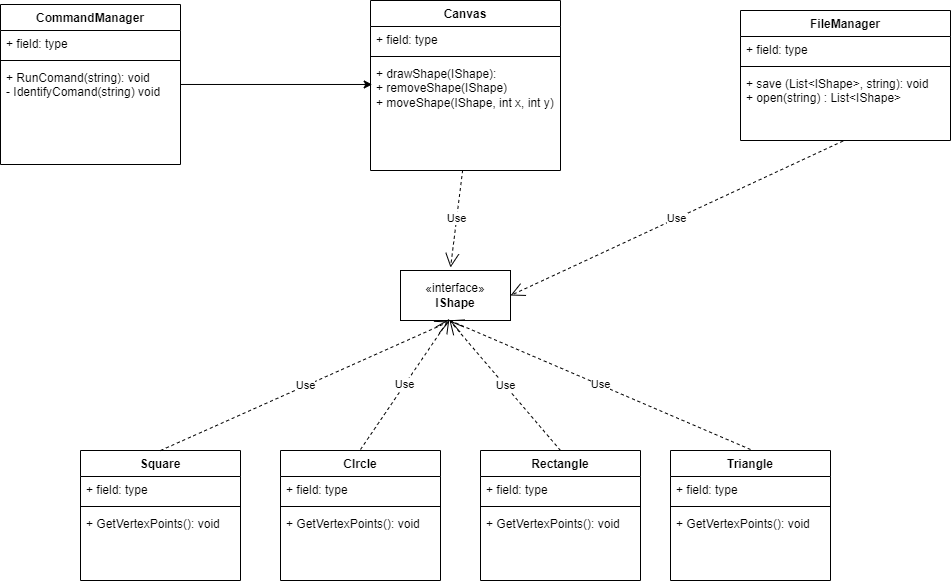

The diagram above was exported from draw.io. Its source (the exported page's mxGraphModel, read from the mxfile embedded in the PNG):
<mxGraphModel dx="1725" dy="976" grid="1" gridSize="10" guides="1" tooltips="1" connect="1" arrows="1" fold="1" page="1" pageScale="1" pageWidth="3300" pageHeight="4681" math="0" shadow="0">
  <root>
    <mxCell id="0" />
    <mxCell id="1" parent="0" />
    <mxCell id="252wQSmNplrvCJfkWiGi-8" value="«interface»&lt;br&gt;&lt;b&gt;IShape&lt;/b&gt;" style="html=1;whiteSpace=wrap;" parent="1" vertex="1">
      <mxGeometry x="1230" y="330" width="110" height="50" as="geometry" />
    </mxCell>
    <mxCell id="252wQSmNplrvCJfkWiGi-9" value="Square" style="swimlane;fontStyle=1;align=center;verticalAlign=top;childLayout=stackLayout;horizontal=1;startSize=26;horizontalStack=0;resizeParent=1;resizeParentMax=0;resizeLast=0;collapsible=1;marginBottom=0;whiteSpace=wrap;html=1;" parent="1" vertex="1">
      <mxGeometry x="910" y="510" width="160" height="130" as="geometry" />
    </mxCell>
    <mxCell id="252wQSmNplrvCJfkWiGi-25" value="Use" style="endArrow=open;endSize=12;dashed=1;html=1;rounded=0;entryX=0.445;entryY=1.02;entryDx=0;entryDy=0;entryPerimeter=0;" parent="252wQSmNplrvCJfkWiGi-9" target="252wQSmNplrvCJfkWiGi-8" edge="1">
      <mxGeometry width="160" relative="1" as="geometry">
        <mxPoint x="80" as="sourcePoint" />
        <mxPoint x="240" as="targetPoint" />
      </mxGeometry>
    </mxCell>
    <mxCell id="252wQSmNplrvCJfkWiGi-10" value="+ field: type&lt;div&gt;&lt;br/&gt;&lt;/div&gt;" style="text;strokeColor=none;fillColor=none;align=left;verticalAlign=top;spacingLeft=4;spacingRight=4;overflow=hidden;rotatable=0;points=[[0,0.5],[1,0.5]];portConstraint=eastwest;whiteSpace=wrap;html=1;" parent="252wQSmNplrvCJfkWiGi-9" vertex="1">
      <mxGeometry y="26" width="160" height="26" as="geometry" />
    </mxCell>
    <mxCell id="252wQSmNplrvCJfkWiGi-11" value="" style="line;strokeWidth=1;fillColor=none;align=left;verticalAlign=middle;spacingTop=-1;spacingLeft=3;spacingRight=3;rotatable=0;labelPosition=right;points=[];portConstraint=eastwest;strokeColor=inherit;" parent="252wQSmNplrvCJfkWiGi-9" vertex="1">
      <mxGeometry y="52" width="160" height="8" as="geometry" />
    </mxCell>
    <mxCell id="252wQSmNplrvCJfkWiGi-12" value="+ GetVertexPoints(): void" style="text;strokeColor=none;fillColor=none;align=left;verticalAlign=top;spacingLeft=4;spacingRight=4;overflow=hidden;rotatable=0;points=[[0,0.5],[1,0.5]];portConstraint=eastwest;whiteSpace=wrap;html=1;" parent="252wQSmNplrvCJfkWiGi-9" vertex="1">
      <mxGeometry y="60" width="160" height="70" as="geometry" />
    </mxCell>
    <mxCell id="252wQSmNplrvCJfkWiGi-13" value="CIrcle" style="swimlane;fontStyle=1;align=center;verticalAlign=top;childLayout=stackLayout;horizontal=1;startSize=26;horizontalStack=0;resizeParent=1;resizeParentMax=0;resizeLast=0;collapsible=1;marginBottom=0;whiteSpace=wrap;html=1;" parent="1" vertex="1">
      <mxGeometry x="1110" y="510" width="160" height="130" as="geometry" />
    </mxCell>
    <mxCell id="252wQSmNplrvCJfkWiGi-14" value="+ field: type&lt;div&gt;&lt;br/&gt;&lt;/div&gt;" style="text;strokeColor=none;fillColor=none;align=left;verticalAlign=top;spacingLeft=4;spacingRight=4;overflow=hidden;rotatable=0;points=[[0,0.5],[1,0.5]];portConstraint=eastwest;whiteSpace=wrap;html=1;" parent="252wQSmNplrvCJfkWiGi-13" vertex="1">
      <mxGeometry y="26" width="160" height="26" as="geometry" />
    </mxCell>
    <mxCell id="252wQSmNplrvCJfkWiGi-15" value="" style="line;strokeWidth=1;fillColor=none;align=left;verticalAlign=middle;spacingTop=-1;spacingLeft=3;spacingRight=3;rotatable=0;labelPosition=right;points=[];portConstraint=eastwest;strokeColor=inherit;" parent="252wQSmNplrvCJfkWiGi-13" vertex="1">
      <mxGeometry y="52" width="160" height="8" as="geometry" />
    </mxCell>
    <mxCell id="252wQSmNplrvCJfkWiGi-16" value="+ GetVertexPoints(): void" style="text;strokeColor=none;fillColor=none;align=left;verticalAlign=top;spacingLeft=4;spacingRight=4;overflow=hidden;rotatable=0;points=[[0,0.5],[1,0.5]];portConstraint=eastwest;whiteSpace=wrap;html=1;" parent="252wQSmNplrvCJfkWiGi-13" vertex="1">
      <mxGeometry y="60" width="160" height="70" as="geometry" />
    </mxCell>
    <mxCell id="252wQSmNplrvCJfkWiGi-17" value="Rectangle" style="swimlane;fontStyle=1;align=center;verticalAlign=top;childLayout=stackLayout;horizontal=1;startSize=26;horizontalStack=0;resizeParent=1;resizeParentMax=0;resizeLast=0;collapsible=1;marginBottom=0;whiteSpace=wrap;html=1;" parent="1" vertex="1">
      <mxGeometry x="1310" y="510" width="160" height="130" as="geometry" />
    </mxCell>
    <mxCell id="252wQSmNplrvCJfkWiGi-18" value="+ field: type&lt;div&gt;&lt;br/&gt;&lt;/div&gt;" style="text;strokeColor=none;fillColor=none;align=left;verticalAlign=top;spacingLeft=4;spacingRight=4;overflow=hidden;rotatable=0;points=[[0,0.5],[1,0.5]];portConstraint=eastwest;whiteSpace=wrap;html=1;" parent="252wQSmNplrvCJfkWiGi-17" vertex="1">
      <mxGeometry y="26" width="160" height="26" as="geometry" />
    </mxCell>
    <mxCell id="252wQSmNplrvCJfkWiGi-19" value="" style="line;strokeWidth=1;fillColor=none;align=left;verticalAlign=middle;spacingTop=-1;spacingLeft=3;spacingRight=3;rotatable=0;labelPosition=right;points=[];portConstraint=eastwest;strokeColor=inherit;" parent="252wQSmNplrvCJfkWiGi-17" vertex="1">
      <mxGeometry y="52" width="160" height="8" as="geometry" />
    </mxCell>
    <mxCell id="252wQSmNplrvCJfkWiGi-20" value="+ GetVertexPoints(): void" style="text;strokeColor=none;fillColor=none;align=left;verticalAlign=top;spacingLeft=4;spacingRight=4;overflow=hidden;rotatable=0;points=[[0,0.5],[1,0.5]];portConstraint=eastwest;whiteSpace=wrap;html=1;" parent="252wQSmNplrvCJfkWiGi-17" vertex="1">
      <mxGeometry y="60" width="160" height="70" as="geometry" />
    </mxCell>
    <mxCell id="252wQSmNplrvCJfkWiGi-21" value="Triangle" style="swimlane;fontStyle=1;align=center;verticalAlign=top;childLayout=stackLayout;horizontal=1;startSize=26;horizontalStack=0;resizeParent=1;resizeParentMax=0;resizeLast=0;collapsible=1;marginBottom=0;whiteSpace=wrap;html=1;" parent="1" vertex="1">
      <mxGeometry x="1500" y="510" width="160" height="130" as="geometry" />
    </mxCell>
    <mxCell id="252wQSmNplrvCJfkWiGi-22" value="+ field: type&lt;div&gt;&lt;br/&gt;&lt;/div&gt;" style="text;strokeColor=none;fillColor=none;align=left;verticalAlign=top;spacingLeft=4;spacingRight=4;overflow=hidden;rotatable=0;points=[[0,0.5],[1,0.5]];portConstraint=eastwest;whiteSpace=wrap;html=1;" parent="252wQSmNplrvCJfkWiGi-21" vertex="1">
      <mxGeometry y="26" width="160" height="26" as="geometry" />
    </mxCell>
    <mxCell id="252wQSmNplrvCJfkWiGi-23" value="" style="line;strokeWidth=1;fillColor=none;align=left;verticalAlign=middle;spacingTop=-1;spacingLeft=3;spacingRight=3;rotatable=0;labelPosition=right;points=[];portConstraint=eastwest;strokeColor=inherit;" parent="252wQSmNplrvCJfkWiGi-21" vertex="1">
      <mxGeometry y="52" width="160" height="8" as="geometry" />
    </mxCell>
    <mxCell id="252wQSmNplrvCJfkWiGi-24" value="+ GetVertexPoints(): void" style="text;strokeColor=none;fillColor=none;align=left;verticalAlign=top;spacingLeft=4;spacingRight=4;overflow=hidden;rotatable=0;points=[[0,0.5],[1,0.5]];portConstraint=eastwest;whiteSpace=wrap;html=1;" parent="252wQSmNplrvCJfkWiGi-21" vertex="1">
      <mxGeometry y="60" width="160" height="70" as="geometry" />
    </mxCell>
    <mxCell id="252wQSmNplrvCJfkWiGi-26" value="Use" style="endArrow=open;endSize=12;dashed=1;html=1;rounded=0;entryX=0.445;entryY=0.968;entryDx=0;entryDy=0;entryPerimeter=0;" parent="1" edge="1" target="252wQSmNplrvCJfkWiGi-8">
      <mxGeometry width="160" relative="1" as="geometry">
        <mxPoint x="1190" y="509" as="sourcePoint" />
        <mxPoint x="1280" y="410" as="targetPoint" />
      </mxGeometry>
    </mxCell>
    <mxCell id="252wQSmNplrvCJfkWiGi-27" value="Use" style="endArrow=open;endSize=12;dashed=1;html=1;rounded=0;entryX=0.445;entryY=0.996;entryDx=0;entryDy=0;entryPerimeter=0;" parent="1" edge="1" target="252wQSmNplrvCJfkWiGi-8">
      <mxGeometry width="160" relative="1" as="geometry">
        <mxPoint x="1390" y="510" as="sourcePoint" />
        <mxPoint x="1280" y="410" as="targetPoint" />
      </mxGeometry>
    </mxCell>
    <mxCell id="252wQSmNplrvCJfkWiGi-28" value="Use" style="endArrow=open;endSize=12;dashed=1;html=1;rounded=0;entryX=0.445;entryY=0.996;entryDx=0;entryDy=0;entryPerimeter=0;" parent="1" edge="1" target="252wQSmNplrvCJfkWiGi-8">
      <mxGeometry width="160" relative="1" as="geometry">
        <mxPoint x="1580" y="509" as="sourcePoint" />
        <mxPoint x="1280" y="410" as="targetPoint" />
      </mxGeometry>
    </mxCell>
    <mxCell id="252wQSmNplrvCJfkWiGi-33" value="Canvas" style="swimlane;fontStyle=1;align=center;verticalAlign=top;childLayout=stackLayout;horizontal=1;startSize=26;horizontalStack=0;resizeParent=1;resizeParentMax=0;resizeLast=0;collapsible=1;marginBottom=0;whiteSpace=wrap;html=1;" parent="1" vertex="1">
      <mxGeometry x="1200" y="60" width="190" height="170" as="geometry" />
    </mxCell>
    <mxCell id="252wQSmNplrvCJfkWiGi-34" value="+ field: type" style="text;strokeColor=none;fillColor=none;align=left;verticalAlign=top;spacingLeft=4;spacingRight=4;overflow=hidden;rotatable=0;points=[[0,0.5],[1,0.5]];portConstraint=eastwest;whiteSpace=wrap;html=1;" parent="252wQSmNplrvCJfkWiGi-33" vertex="1">
      <mxGeometry y="26" width="190" height="26" as="geometry" />
    </mxCell>
    <mxCell id="252wQSmNplrvCJfkWiGi-35" value="" style="line;strokeWidth=1;fillColor=none;align=left;verticalAlign=middle;spacingTop=-1;spacingLeft=3;spacingRight=3;rotatable=0;labelPosition=right;points=[];portConstraint=eastwest;strokeColor=inherit;" parent="252wQSmNplrvCJfkWiGi-33" vertex="1">
      <mxGeometry y="52" width="190" height="8" as="geometry" />
    </mxCell>
    <mxCell id="252wQSmNplrvCJfkWiGi-36" value="+ drawShape(IShape):&lt;br&gt;+ removeShape(IShape)&lt;br&gt;+ moveShape(IShape, int x, int y)&lt;div&gt;&lt;br&gt;&lt;/div&gt;" style="text;strokeColor=none;fillColor=none;align=left;verticalAlign=top;spacingLeft=4;spacingRight=4;overflow=hidden;rotatable=0;points=[[0,0.5],[1,0.5]];portConstraint=eastwest;whiteSpace=wrap;html=1;" parent="252wQSmNplrvCJfkWiGi-33" vertex="1">
      <mxGeometry y="60" width="190" height="110" as="geometry" />
    </mxCell>
    <mxCell id="KnKrsoCnAaB-O8S3SNTq-1" value="Use" style="endArrow=open;endSize=12;dashed=1;html=1;rounded=0;exitX=0.485;exitY=0.997;exitDx=0;exitDy=0;exitPerimeter=0;entryX=0.455;entryY=-0.06;entryDx=0;entryDy=0;entryPerimeter=0;" edge="1" parent="1" source="252wQSmNplrvCJfkWiGi-36" target="252wQSmNplrvCJfkWiGi-8">
      <mxGeometry width="160" relative="1" as="geometry">
        <mxPoint x="1310" y="230" as="sourcePoint" />
        <mxPoint x="1470" y="230" as="targetPoint" />
      </mxGeometry>
    </mxCell>
    <mxCell id="KnKrsoCnAaB-O8S3SNTq-6" value="FileManager&lt;div&gt;&lt;br&gt;&lt;/div&gt;" style="swimlane;fontStyle=1;align=center;verticalAlign=top;childLayout=stackLayout;horizontal=1;startSize=26;horizontalStack=0;resizeParent=1;resizeParentMax=0;resizeLast=0;collapsible=1;marginBottom=0;whiteSpace=wrap;html=1;" vertex="1" parent="1">
      <mxGeometry x="1570" y="70" width="210" height="130" as="geometry" />
    </mxCell>
    <mxCell id="KnKrsoCnAaB-O8S3SNTq-7" value="+ field: type" style="text;strokeColor=none;fillColor=none;align=left;verticalAlign=top;spacingLeft=4;spacingRight=4;overflow=hidden;rotatable=0;points=[[0,0.5],[1,0.5]];portConstraint=eastwest;whiteSpace=wrap;html=1;" vertex="1" parent="KnKrsoCnAaB-O8S3SNTq-6">
      <mxGeometry y="26" width="210" height="26" as="geometry" />
    </mxCell>
    <mxCell id="KnKrsoCnAaB-O8S3SNTq-8" value="" style="line;strokeWidth=1;fillColor=none;align=left;verticalAlign=middle;spacingTop=-1;spacingLeft=3;spacingRight=3;rotatable=0;labelPosition=right;points=[];portConstraint=eastwest;strokeColor=inherit;" vertex="1" parent="KnKrsoCnAaB-O8S3SNTq-6">
      <mxGeometry y="52" width="210" height="8" as="geometry" />
    </mxCell>
    <mxCell id="KnKrsoCnAaB-O8S3SNTq-9" value="+ save (List&amp;lt;IShape&amp;gt;, string): void&amp;nbsp;&lt;br&gt;+ open(string) : List&amp;lt;IShape&amp;gt;" style="text;strokeColor=none;fillColor=none;align=left;verticalAlign=top;spacingLeft=4;spacingRight=4;overflow=hidden;rotatable=0;points=[[0,0.5],[1,0.5]];portConstraint=eastwest;whiteSpace=wrap;html=1;" vertex="1" parent="KnKrsoCnAaB-O8S3SNTq-6">
      <mxGeometry y="60" width="210" height="70" as="geometry" />
    </mxCell>
    <mxCell id="KnKrsoCnAaB-O8S3SNTq-10" value="Use" style="endArrow=open;endSize=12;dashed=1;html=1;rounded=0;exitX=0.488;exitY=1.008;exitDx=0;exitDy=0;exitPerimeter=0;entryX=1;entryY=0.5;entryDx=0;entryDy=0;" edge="1" parent="1" source="KnKrsoCnAaB-O8S3SNTq-9" target="252wQSmNplrvCJfkWiGi-8">
      <mxGeometry width="160" relative="1" as="geometry">
        <mxPoint x="1650" y="240" as="sourcePoint" />
        <mxPoint x="1810" y="240" as="targetPoint" />
      </mxGeometry>
    </mxCell>
    <mxCell id="KnKrsoCnAaB-O8S3SNTq-11" value="CommandManager" style="swimlane;fontStyle=1;align=center;verticalAlign=top;childLayout=stackLayout;horizontal=1;startSize=26;horizontalStack=0;resizeParent=1;resizeParentMax=0;resizeLast=0;collapsible=1;marginBottom=0;whiteSpace=wrap;html=1;" vertex="1" parent="1">
      <mxGeometry x="830" y="64" width="180" height="160" as="geometry" />
    </mxCell>
    <mxCell id="KnKrsoCnAaB-O8S3SNTq-12" value="+ field: type" style="text;strokeColor=none;fillColor=none;align=left;verticalAlign=top;spacingLeft=4;spacingRight=4;overflow=hidden;rotatable=0;points=[[0,0.5],[1,0.5]];portConstraint=eastwest;whiteSpace=wrap;html=1;" vertex="1" parent="KnKrsoCnAaB-O8S3SNTq-11">
      <mxGeometry y="26" width="180" height="26" as="geometry" />
    </mxCell>
    <mxCell id="KnKrsoCnAaB-O8S3SNTq-13" value="" style="line;strokeWidth=1;fillColor=none;align=left;verticalAlign=middle;spacingTop=-1;spacingLeft=3;spacingRight=3;rotatable=0;labelPosition=right;points=[];portConstraint=eastwest;strokeColor=inherit;" vertex="1" parent="KnKrsoCnAaB-O8S3SNTq-11">
      <mxGeometry y="52" width="180" height="8" as="geometry" />
    </mxCell>
    <mxCell id="KnKrsoCnAaB-O8S3SNTq-14" value="+ RunComand(string): void&amp;nbsp;&lt;br&gt;- IdentifyComand(string) void" style="text;strokeColor=none;fillColor=none;align=left;verticalAlign=top;spacingLeft=4;spacingRight=4;overflow=hidden;rotatable=0;points=[[0,0.5],[1,0.5]];portConstraint=eastwest;whiteSpace=wrap;html=1;" vertex="1" parent="KnKrsoCnAaB-O8S3SNTq-11">
      <mxGeometry y="60" width="180" height="100" as="geometry" />
    </mxCell>
    <mxCell id="KnKrsoCnAaB-O8S3SNTq-15" style="edgeStyle=orthogonalEdgeStyle;rounded=0;orthogonalLoop=1;jettySize=auto;html=1;entryX=0.009;entryY=0.218;entryDx=0;entryDy=0;entryPerimeter=0;" edge="1" parent="1" source="KnKrsoCnAaB-O8S3SNTq-11" target="252wQSmNplrvCJfkWiGi-36">
      <mxGeometry relative="1" as="geometry" />
    </mxCell>
  </root>
</mxGraphModel>